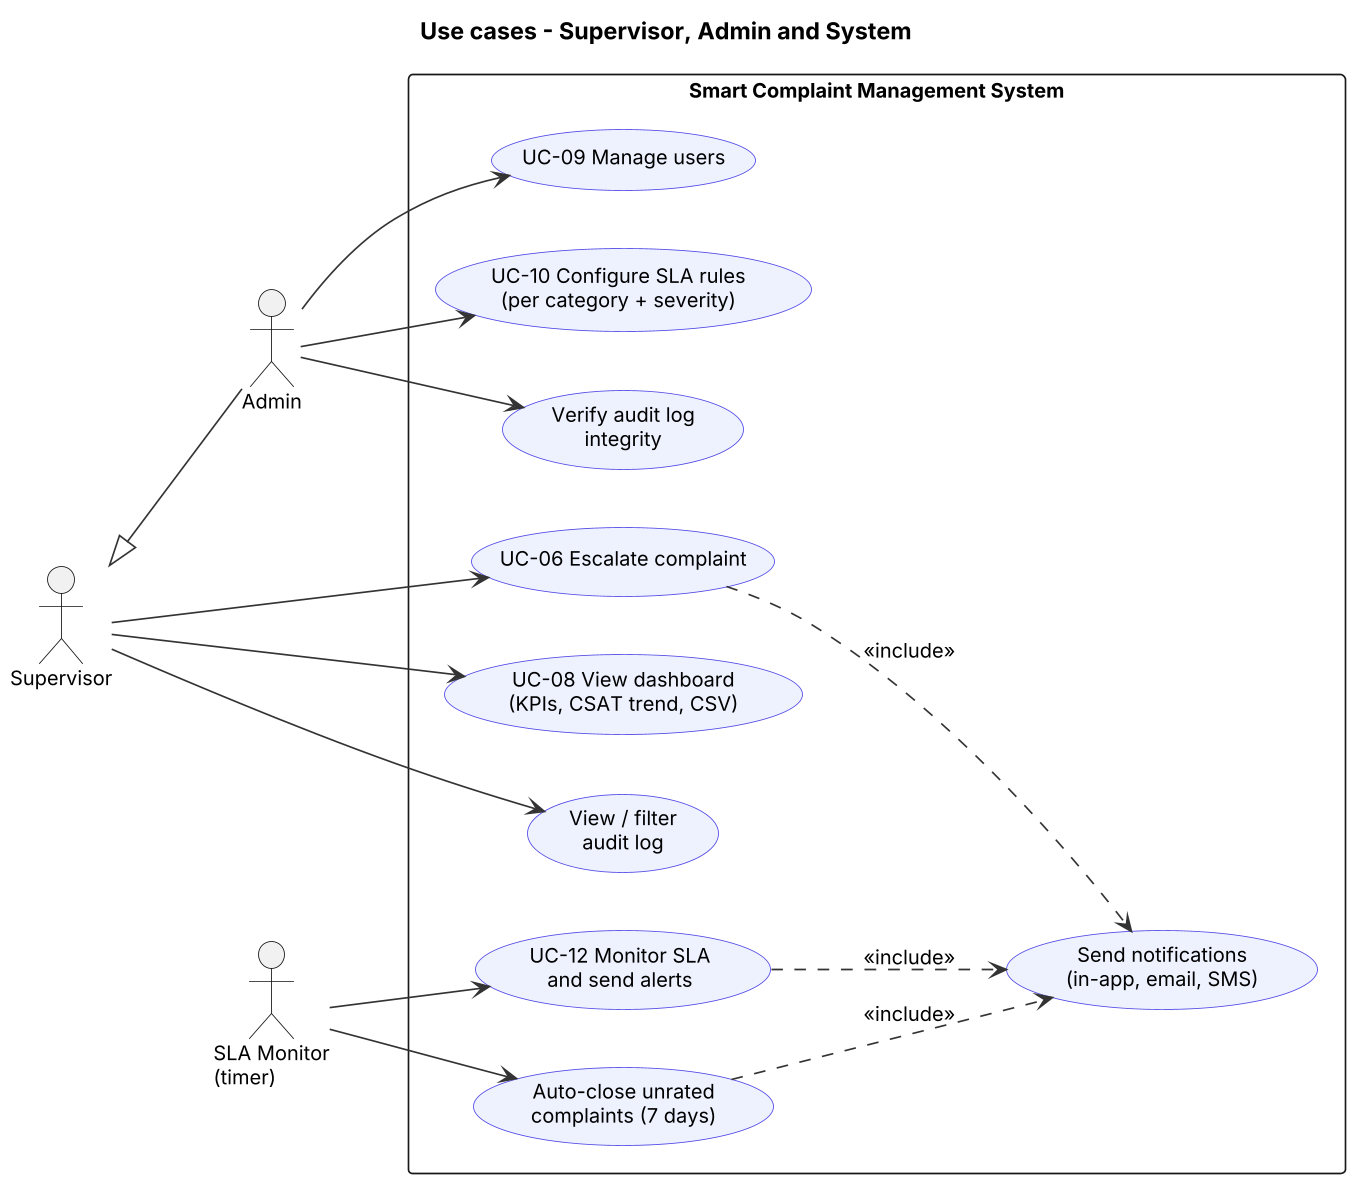

The diagram above was rendered by PlantUML. Its source (embedded in the PNG):
@startuml
skinparamlocked dpi 160
!include common.iuml
left to right direction
title Use cases - Supervisor, Admin and System
actor Supervisor as S
actor Admin as AD
actor "SLA Monitor\n(timer)" as T
S <|-- AD
rectangle "Smart Complaint Management System" {
  usecase "UC-06 Escalate complaint" as UC06
  usecase "UC-08 View dashboard\n(KPIs, CSAT trend, CSV)" as UC08
  usecase "View / filter\naudit log" as UCA
  usecase "UC-09 Manage users" as UC09
  usecase "UC-10 Configure SLA rules\n(per category + severity)" as UC10
  usecase "Verify audit log\nintegrity" as UCV
  usecase "UC-12 Monitor SLA\nand send alerts" as UC12
  usecase "Auto-close unrated\ncomplaints (7 days)" as UCC
  usecase "Send notifications\n(in-app, email, SMS)" as UCN
}
S --> UC06
S --> UC08
S --> UCA
AD --> UC09
AD --> UC10
AD --> UCV
T --> UC12
T --> UCC
UC12 ..> UCN : <<include>>
UC06 ..> UCN : <<include>>
UCC ..> UCN : <<include>>
@enduml